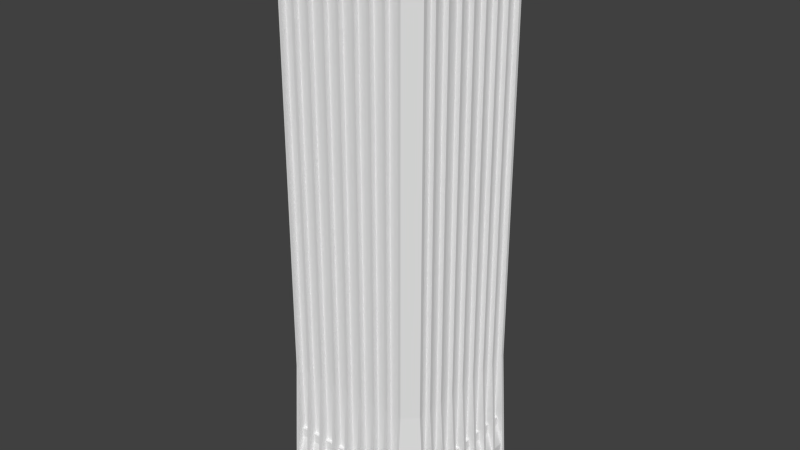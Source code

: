 # Source: wells_fargo.blend  (saved by Blender 2.76.0; exported with 4.5.12 LTS)
import bpy
from mathutils import Matrix  # noqa: F401  (used for matrix-valued properties, if any)

bpy.ops.wm.read_factory_settings(use_empty=True)
scene = bpy.context.scene
scene.name = 'Scene'

# ---- collections
col_collection_1 = bpy.data.collections.new('Collection 1'); scene.collection.children.link(col_collection_1)

# ---- world
world_world = bpy.data.worlds.new('World'); scene.world = world_world
world_world.color = (0.05088, 0.05088, 0.05088)
world_world.use_sun_shadow = False
world_world.sun_shadow_jitter_overblur = 0.0
world_world.cycles.sampling_method = 'MANUAL'
world_world.cycles.sample_map_resolution = 256

# ---- meshes
me_cube_001 = bpy.data.meshes.new('Cube.001')
me_cube_001.from_pydata([(22.5, 18.04, 41.4), (22.5, -18.04, 41.4), (18.9, 22.5, 41.4), (22.5, -18.04, 166.0), (-22.5, 18.9, 41.4), (-18.9, 22.5, 41.4), (22.5, 18.04, 166.0), (25.0, -18.05, -1.0), (25.0, 18.05, -1.0), (22.5, -18.9, 166.0), (25.0, -18.91, -1.0), (18.9, 22.5, 166.0), (-25.0, 18.96, -1.0), (-18.91, 25.0, -1.0), (-18.9, 22.5, 166.0), (-22.5, 18.9, 166.0), (22.5, 18.9, 166.0), (25.0, 18.91, -1.0), (18.96, 25.0, -1.0), (22.5, 18.9, 41.4), (18.91, 25.0, -1.0), (18.9, 22.5, 41.4), (22.5, -18.9, 41.4), (18.9, 22.5, 166.0), (-18.05, 25.0, -1.0), (18.05, 25.0, -1.0), (-18.04, 22.5, 166.0), (18.04, 22.5, 166.0), (18.04, 22.5, 41.4), (-18.04, 22.5, 41.4), (0.3937, 22.5, 41.4), (0.4068, 25.0, -1.0), (0.3937, 22.5, 166.0), (-0.4542, 25.0, -1.0), (-0.4667, 22.5, 166.0), (-0.4667, 22.5, 41.4), (9.973, 22.5, 41.4), (9.987, 25.0, -1.0), (9.973, 22.5, 166.0), (9.126, 25.0, -1.0), (9.113, 22.5, 166.0), (9.113, 22.5, 41.4), (-9.013, 22.5, 41.4), (-9.0, 25.0, -1.0), (-9.013, 22.5, 166.0), (-9.861, 25.0, -1.0), (-9.873, 22.5, 166.0), (-9.873, 22.5, 41.4), (-14.36, 22.5, 41.4), (-14.37, 25.0, -1.0), (-14.36, 22.5, 166.0), (-13.51, 25.0, -1.0), (-13.5, 22.5, 166.0), (-13.5, 22.5, 41.4), (5.045, 22.5, 41.4), (5.058, 25.0, -1.0), (5.045, 22.5, 166.0), (4.197, 25.0, -1.0), (4.185, 22.5, 166.0), (4.185, 22.5, 41.4), (14.63, 22.5, 41.4), (14.64, 25.0, -1.0), (14.63, 22.5, 166.0), (13.78, 25.0, -1.0), (13.76, 22.5, 166.0), (13.76, 22.5, 41.4), (-4.361, 22.5, 41.4), (-4.348, 25.0, -1.0), (-4.361, 22.5, 166.0), (-5.209, 25.0, -1.0), (-5.221, 22.5, 166.0), (-5.221, 22.5, 41.4), (-18.05, 22.0, -1.0), (18.05, 22.0, -1.0), (-18.04, 19.5, 166.0), (18.04, 19.5, 166.0), (18.04, 19.5, 41.4), (-18.04, 19.5, 41.4), (0.3937, 19.5, 41.4), (0.4068, 22.0, -1.0), (0.3937, 19.5, 166.0), (-0.4542, 22.0, -1.0), (-0.4667, 19.5, 166.0), (-0.4667, 19.5, 41.4), (9.973, 19.5, 41.4), (9.987, 22.0, -1.0), (9.973, 19.5, 166.0), (9.126, 22.0, -1.0), (9.113, 19.5, 166.0), (9.113, 19.5, 41.4), (-9.013, 19.5, 41.4), (-9.0, 22.0, -1.0), (-9.013, 19.5, 166.0), (-9.861, 22.0, -1.0), (-9.873, 19.5, 166.0), (-9.873, 19.5, 41.4), (-14.36, 19.5, 41.4), (-14.37, 22.0, -1.0), (-14.36, 19.5, 166.0), (-13.51, 22.0, -1.0), (-13.5, 19.5, 166.0), (-13.5, 19.5, 41.4), (5.045, 19.5, 41.4), (5.058, 22.0, -1.0), (5.045, 19.5, 166.0), (4.197, 22.0, -1.0), (4.185, 19.5, 166.0), (4.185, 19.5, 41.4), (14.63, 19.5, 41.4), (14.64, 22.0, -1.0), (14.63, 19.5, 166.0), (13.78, 22.0, -1.0), (13.76, 19.5, 166.0), (13.76, 19.5, 41.4), (-4.361, 19.5, 41.4), (-4.348, 22.0, -1.0), (-4.361, 19.5, 166.0), (-5.209, 22.0, -1.0), (-5.221, 19.5, 166.0), (-5.221, 19.5, 41.4), (-18.04, 21.04, 155.2), (18.04, 21.04, 155.2), (18.04, 21.04, 20.1), (-18.04, 21.04, 20.1), (18.04, 22.01, 20.1), (-18.04, 22.01, 20.1), (18.04, 22.01, 17.34), (-18.04, 22.01, 17.34), (18.04, 23.77, 11.39), (-18.04, 23.77, 11.39), (18.04, 23.77, 7.564), (-18.04, 23.77, 7.564), (18.04, 23.49, 7.564), (-18.04, 23.49, 7.564), (18.04, 23.94, 7.564), (-18.04, 23.94, 7.564), (18.04, 23.94, 4.691), (-18.04, 23.94, 4.691), (18.04, 22.42, 4.691), (-18.04, 22.42, 4.691), (18.04, 22.42, -1.099), (-18.04, 22.42, -1.099), (-18.04, 19.62, 158.2), (18.04, 19.62, 158.2), (-18.04, 19.62, 166.0), (18.04, 19.62, 166.0), (19.63, 19.62, 166.0), (19.21, 19.2, 166.0), (19.21, 19.2, 164.8), (22.5, -0.3937, 41.4), (25.0, -0.4068, -1.0), (22.5, -0.3937, 166.0), (25.0, 0.4542, -1.0), (22.5, 0.4667, 166.0), (22.5, 0.4667, 41.4), (22.5, -9.973, 41.4), (25.0, -9.986, -1.0), (22.5, -9.973, 166.0), (25.0, -9.126, -1.0), (22.5, -9.113, 166.0), (22.5, -9.113, 41.4), (22.5, 9.013, 41.4), (25.0, 9.0, -1.0), (22.5, 9.013, 166.0), (25.0, 9.861, -1.0), (22.5, 9.873, 166.0), (22.5, 9.873, 41.4), (22.5, 14.36, 41.4), (25.0, 14.37, -1.0), (22.5, 14.36, 166.0), (25.0, 13.51, -1.0), (22.5, 13.5, 166.0), (22.5, 13.5, 41.4), (22.5, -5.045, 41.4), (25.0, -5.058, -1.0), (22.5, -5.045, 166.0), (25.0, -4.197, -1.0), (22.5, -4.185, 166.0), (22.5, -4.185, 41.4), (22.5, -14.63, 41.4), (25.0, -14.64, -1.0), (22.5, -14.63, 166.0), (25.0, -13.78, -1.0), (22.5, -13.76, 166.0), (22.5, -13.76, 41.4), (22.5, 4.361, 41.4), (25.0, 4.348, -1.0), (22.5, 4.361, 166.0), (25.0, 5.209, -1.0), (22.5, 5.221, 166.0), (22.5, 5.221, 41.4), (22.0, 18.05, -1.0), (22.0, -18.05, -1.0), (19.5, 18.04, 166.0), (19.5, -18.04, 166.0), (19.5, -18.04, 41.4), (19.5, 18.04, 41.4), (19.5, -0.3937, 41.4), (22.0, -0.4068, -1.0), (19.5, -0.3937, 166.0), (22.0, 0.4542, -1.0), (19.5, 0.4667, 166.0), (19.5, 0.4667, 41.4), (19.5, -9.973, 41.4), (22.0, -9.986, -1.0), (19.5, -9.973, 166.0), (22.0, -9.126, -1.0), (19.5, -9.113, 166.0), (19.5, -9.113, 41.4), (19.5, 9.013, 41.4), (22.0, 9.0, -1.0), (19.5, 9.013, 166.0), (22.0, 9.861, -1.0), (19.5, 9.873, 166.0), (19.5, 9.873, 41.4), (19.5, 14.36, 41.4), (22.0, 14.37, -1.0), (19.5, 14.36, 166.0), (22.0, 13.51, -1.0), (19.5, 13.5, 166.0), (19.5, 13.5, 41.4), (19.5, -5.045, 41.4), (22.0, -5.058, -1.0), (19.5, -5.045, 166.0), (22.0, -4.197, -1.0), (19.5, -4.185, 166.0), (19.5, -4.185, 41.4), (19.5, -14.63, 41.4), (22.0, -14.64, -1.0), (19.5, -14.63, 166.0), (22.0, -13.78, -1.0), (19.5, -13.76, 166.0), (19.5, -13.76, 41.4), (19.5, 4.361, 41.4), (22.0, 4.348, -1.0), (19.5, 4.361, 166.0), (22.0, 5.209, -1.0), (19.5, 5.221, 166.0), (19.5, 5.221, 41.4), (21.04, 18.04, 155.2), (21.04, -18.04, 155.2), (21.04, -18.04, 20.1), (21.04, 18.04, 20.1), (22.01, -18.04, 20.1), (22.01, 18.04, 20.1), (22.01, -18.04, 17.34), (22.01, 18.04, 17.34), (23.77, -18.04, 11.39), (23.77, 18.04, 11.39), (23.77, -18.04, 7.564), (23.77, 18.04, 7.564), (23.49, -18.04, 7.564), (23.49, 18.04, 7.564), (23.94, -18.04, 7.564), (23.94, 18.04, 7.564), (23.94, -18.04, 4.691), (23.94, 18.04, 4.691), (22.42, -18.04, 4.691), (22.42, 18.04, 4.691), (22.42, -18.04, -1.099), (22.42, 18.04, -1.099), (19.62, 18.04, 158.2), (19.62, -18.04, 158.2), (19.62, 18.04, 166.0), (19.62, -18.04, 166.0), (19.62, -19.63, 166.0), (19.2, -19.21, 166.0), (19.2, -19.21, 164.8), (18.04, -22.5, 41.4), (-18.04, -22.5, 41.4), (-18.04, -22.5, 166.0), (18.04, -22.5, 166.0), (-18.05, -25.0, -1.0), (18.05, -25.0, -1.0), (-18.9, -22.5, 166.0), (-18.91, -25.0, -1.0), (22.5, -18.9, 166.0), (18.9, -22.5, 166.0), (18.91, -25.0, -1.0), (25.0, -18.96, -1.0), (18.9, -22.5, 41.4), (22.5, -18.9, 41.4), (-18.9, -22.5, 41.4), (-0.3937, -22.5, 41.4), (-0.4068, -25.0, -1.0), (-0.3937, -22.5, 166.0), (0.4542, -25.0, -1.0), (0.4667, -22.5, 166.0), (0.4667, -22.5, 41.4), (-9.973, -22.5, 41.4), (-9.986, -25.0, -1.0), (-9.973, -22.5, 166.0), (-9.126, -25.0, -1.0), (-9.113, -22.5, 166.0), (-9.113, -22.5, 41.4), (9.013, -22.5, 41.4), (9.0, -25.0, -1.0), (9.013, -22.5, 166.0), (9.861, -25.0, -1.0), (9.873, -22.5, 166.0), (9.873, -22.5, 41.4), (14.36, -22.5, 41.4), (14.37, -25.0, -1.0), (14.36, -22.5, 166.0), (13.51, -25.0, -1.0), (13.5, -22.5, 166.0), (13.5, -22.5, 41.4), (-5.045, -22.5, 41.4), (-5.058, -25.0, -1.0), (-5.045, -22.5, 166.0), (-4.197, -25.0, -1.0), (-4.185, -22.5, 166.0), (-4.185, -22.5, 41.4), (-14.63, -22.5, 41.4), (-14.64, -25.0, -1.0), (-14.63, -22.5, 166.0), (-13.78, -25.0, -1.0), (-13.76, -22.5, 166.0), (-13.76, -22.5, 41.4), (4.361, -22.5, 41.4), (4.348, -25.0, -1.0), (4.361, -22.5, 166.0), (5.209, -25.0, -1.0), (5.221, -22.5, 166.0), (5.221, -22.5, 41.4), (18.05, -22.0, -1.0), (-18.05, -22.0, -1.0), (18.04, -19.5, 166.0), (-18.04, -19.5, 166.0), (-18.04, -19.5, 41.4), (18.04, -19.5, 41.4), (-0.3937, -19.5, 41.4), (-0.4068, -22.0, -1.0), (-0.3937, -19.5, 166.0), (0.4542, -22.0, -1.0), (0.4667, -19.5, 166.0), (0.4667, -19.5, 41.4), (-9.973, -19.5, 41.4), (-9.986, -22.0, -1.0), (-9.973, -19.5, 166.0), (-9.126, -22.0, -1.0), (-9.113, -19.5, 166.0), (-9.113, -19.5, 41.4), (9.013, -19.5, 41.4), (9.0, -22.0, -1.0), (9.013, -19.5, 166.0), (9.861, -22.0, -1.0), (9.873, -19.5, 166.0), (9.873, -19.5, 41.4), (14.36, -19.5, 41.4), (14.37, -22.0, -1.0), (14.36, -19.5, 166.0), (13.51, -22.0, -1.0), (13.5, -19.5, 166.0), (13.5, -19.5, 41.4), (-5.045, -19.5, 41.4), (-5.058, -22.0, -1.0), (-5.045, -19.5, 166.0), (-4.197, -22.0, -1.0), (-4.185, -19.5, 166.0), (-4.185, -19.5, 41.4), (-14.63, -19.5, 41.4), (-14.64, -22.0, -1.0), (-14.63, -19.5, 166.0), (-13.78, -22.0, -1.0), (-13.76, -19.5, 166.0), (-13.76, -19.5, 41.4), (4.361, -19.5, 41.4), (4.348, -22.0, -1.0), (4.361, -19.5, 166.0), (5.209, -22.0, -1.0), (5.221, -19.5, 166.0), (5.221, -19.5, 41.4), (18.04, -21.04, 155.2), (-18.04, -21.04, 155.2), (-18.04, -21.04, 20.1), (18.04, -21.04, 20.1), (-18.04, -22.01, 20.1), (18.04, -22.01, 20.1), (-18.04, -22.01, 17.34), (18.04, -22.01, 17.34), (-18.04, -23.77, 11.39), (18.04, -23.77, 11.39), (-18.04, -23.77, 7.564), (18.04, -23.77, 7.564), (-18.04, -23.49, 7.564), (18.04, -23.49, 7.564), (-18.04, -23.94, 7.564), (18.04, -23.94, 7.564), (-18.04, -23.94, 4.691), (18.04, -23.94, 4.691), (-18.04, -22.42, 4.691), (18.04, -22.42, 4.691), (-18.04, -22.42, -1.099), (18.04, -22.42, -1.099), (18.04, -19.62, 158.2), (-18.04, -19.62, 158.2), (18.04, -19.62, 166.0), (-18.04, -19.62, 166.0), (-19.63, -19.62, 166.0), (-19.21, -19.2, 166.0), (-19.21, -19.2, 164.8), (-22.5, -18.04, 41.4), (-22.5, 18.04, 41.4), (-22.5, 18.04, 166.0), (-22.5, -18.04, 166.0), (-25.0, 18.05, -1.0), (-25.0, -18.05, -1.0), (-22.5, 18.9, 166.0), (-25.0, 18.91, -1.0), (-18.9, -22.5, 166.0), (-22.5, -18.9, 166.0), (-25.0, -18.91, -1.0), (-18.96, -25.0, -1.0), (-22.5, -18.9, 41.4), (-18.9, -22.5, 41.4), (-22.5, 18.9, 41.4), (-22.5, 0.3937, 41.4), (-25.0, 0.4068, -1.0), (-22.5, 0.3937, 166.0), (-25.0, -0.4542, -1.0), (-22.5, -0.4667, 166.0), (-22.5, -0.4667, 41.4), (-22.5, 9.973, 41.4), (-25.0, 9.986, -1.0), (-22.5, 9.973, 166.0), (-25.0, 9.126, -1.0), (-22.5, 9.113, 166.0), (-22.5, 9.113, 41.4), (-22.5, -9.013, 41.4), (-25.0, -9.0, -1.0), (-22.5, -9.013, 166.0), (-25.0, -9.861, -1.0), (-22.5, -9.873, 166.0), (-22.5, -9.873, 41.4), (-22.5, -14.36, 41.4), (-25.0, -14.37, -1.0), (-22.5, -14.36, 166.0), (-25.0, -13.51, -1.0), (-22.5, -13.5, 166.0), (-22.5, -13.5, 41.4), (-22.5, 5.045, 41.4), (-25.0, 5.058, -1.0), (-22.5, 5.045, 166.0), (-25.0, 4.197, -1.0), (-22.5, 4.185, 166.0), (-22.5, 4.185, 41.4), (-22.5, 14.63, 41.4), (-25.0, 14.64, -1.0), (-22.5, 14.63, 166.0), (-25.0, 13.78, -1.0), (-22.5, 13.76, 166.0), (-22.5, 13.76, 41.4), (-22.5, -4.361, 41.4), (-25.0, -4.348, -1.0), (-22.5, -4.361, 166.0), (-25.0, -5.209, -1.0), (-22.5, -5.221, 166.0), (-22.5, -5.221, 41.4), (-22.0, -18.05, -1.0), (-22.0, 18.05, -1.0), (-19.5, -18.04, 166.0), (-19.5, 18.04, 166.0), (-19.5, 18.04, 41.4), (-19.5, -18.04, 41.4), (-19.5, 0.3937, 41.4), (-22.0, 0.4068, -1.0), (-19.5, 0.3937, 166.0), (-22.0, -0.4542, -1.0), (-19.5, -0.4667, 166.0), (-19.5, -0.4667, 41.4), (-19.5, 9.973, 41.4), (-22.0, 9.986, -1.0), (-19.5, 9.973, 166.0), (-22.0, 9.126, -1.0), (-19.5, 9.113, 166.0), (-19.5, 9.113, 41.4), (-19.5, -9.013, 41.4), (-22.0, -9.0, -1.0), (-19.5, -9.013, 166.0), (-22.0, -9.861, -1.0), (-19.5, -9.873, 166.0), (-19.5, -9.873, 41.4), (-19.5, -14.36, 41.4), (-22.0, -14.37, -1.0), (-19.5, -14.36, 166.0), (-22.0, -13.51, -1.0), (-19.5, -13.5, 166.0), (-19.5, -13.5, 41.4), (-19.5, 5.045, 41.4), (-22.0, 5.058, -1.0), (-19.5, 5.045, 166.0), (-22.0, 4.197, -1.0), (-19.5, 4.185, 166.0), (-19.5, 4.185, 41.4), (-19.5, 14.63, 41.4), (-22.0, 14.64, -1.0), (-19.5, 14.63, 166.0), (-22.0, 13.78, -1.0), (-19.5, 13.76, 166.0), (-19.5, 13.76, 41.4), (-19.5, -4.361, 41.4), (-22.0, -4.348, -1.0), (-19.5, -4.361, 166.0), (-22.0, -5.209, -1.0), (-19.5, -5.221, 166.0), (-19.5, -5.221, 41.4), (-21.04, -18.04, 155.2), (-21.04, 18.04, 155.2), (-21.04, 18.04, 20.1), (-21.04, -18.04, 20.1), (-22.01, 18.04, 20.1), (-22.01, -18.04, 20.1), (-22.01, 18.04, 17.34), (-22.01, -18.04, 17.34), (-23.77, 18.04, 11.39), (-23.77, -18.04, 11.39), (-23.77, 18.04, 7.564), (-23.77, -18.04, 7.564), (-23.49, 18.04, 7.564), (-23.49, -18.04, 7.564), (-23.94, 18.04, 7.564), (-23.94, -18.04, 7.564), (-23.94, 18.04, 4.691), (-23.94, -18.04, 4.691), (-22.42, 18.04, 4.691), (-22.42, -18.04, 4.691), (-22.42, 18.04, -1.099), (-22.42, -18.04, -1.099), (-19.62, -18.04, 158.2), (-19.62, 18.04, 158.2), (-19.62, -18.04, 166.0), (-19.62, 18.04, 166.0), (-19.62, 19.63, 166.0), (-19.2, 19.21, 166.0), (-19.2, 19.21, 164.8), (-2.876, -12.3, 164.5), (-2.876, -12.3, 167.4), (-2.876, 11.98, 164.5), (-2.876, 11.98, 167.4), (12.12, -12.3, 164.5), (12.12, -12.3, 167.4), (12.12, 11.98, 164.5), (12.12, 11.98, 167.4)], [], [(35, 30, 31, 33), (165, 163, 161, 166), (166, 161, 162, 164), (28, 2, 20, 25), (159, 157, 155, 160), (153, 151, 149, 154), (5, 13, 12, 4), (19, 0, 8, 17), (160, 155, 156, 158), (16, 6, 0, 19), (3, 9, 22, 1), (16, 19, 21, 11), (14, 5, 4, 15), (19, 17, 18, 21), (1, 22, 10, 7), (27, 23, 2, 28), (154, 149, 150, 152), (14, 26, 29, 5), (41, 36, 37, 39), (5, 29, 24, 13), (34, 32, 30, 35), (40, 38, 36, 41), (47, 42, 43, 45), (46, 44, 42, 47), (59, 54, 55, 57), (50, 52, 53, 48), (65, 60, 61, 63), (48, 53, 51, 49), (58, 56, 54, 59), (64, 62, 60, 65), (71, 66, 67, 69), (70, 68, 66, 71), (40, 41, 89, 88), (29, 26, 74, 77), (41, 39, 87, 89), (64, 65, 113, 112), (27, 28, 76, 75), (43, 42, 90, 91), (65, 63, 111, 113), (24, 29, 77, 72), (54, 56, 104, 102), (67, 66, 114, 115), (28, 25, 73, 76), (53, 52, 100, 101), (42, 44, 92, 90), (51, 53, 101, 99), (66, 68, 116, 114), (34, 35, 83, 82), (46, 47, 95, 94), (35, 33, 81, 83), (58, 59, 107, 106), (47, 45, 93, 95), (70, 71, 119, 118), (37, 36, 84, 85), (59, 57, 105, 107), (31, 30, 78, 79), (50, 48, 96, 98), (71, 69, 117, 119), (61, 60, 108, 109), (48, 49, 97, 96), (36, 38, 86, 84), (60, 62, 110, 108), (49, 51, 99, 97), (30, 32, 80, 78), (55, 54, 102, 103), (123, 120, 121, 122), (123, 125, 124, 122), (125, 124, 126, 127), (127, 126, 128, 129), (129, 128, 130, 131), (132, 133, 135, 134), (134, 136, 137, 135), (136, 138, 139, 137), (138, 140, 141, 139), (121, 120, 142, 143), (143, 142, 144, 145), (62, 64, 112, 110), (38, 40, 88, 86), (58, 106, 104, 56), (32, 34, 82, 80), (70, 118, 116, 68), (46, 94, 92, 44), (50, 98, 100, 52), (535, 401, 267, 148), (270, 405, 411, 274), (178, 173, 174, 176), (169, 171, 172, 167), (184, 179, 180, 182), (167, 172, 170, 168), (177, 175, 173, 178), (183, 181, 179, 184), (190, 185, 186, 188), (189, 187, 185, 190), (159, 160, 208, 207), (0, 6, 193, 196), (160, 158, 206, 208), (183, 184, 232, 231), (3, 1, 195, 194), (162, 161, 209, 210), (184, 182, 230, 232), (8, 0, 196, 191), (173, 175, 223, 221), (186, 185, 233, 234), (1, 7, 192, 195), (172, 171, 219, 220), (161, 163, 211, 209), (170, 172, 220, 218), (185, 187, 235, 233), (153, 154, 202, 201), (165, 166, 214, 213), (154, 152, 200, 202), (177, 178, 226, 225), (166, 164, 212, 214), (189, 190, 238, 237), (156, 155, 203, 204), (178, 176, 224, 226), (150, 149, 197, 198), (169, 167, 215, 217), (190, 188, 236, 238), (180, 179, 227, 228), (167, 168, 216, 215), (155, 157, 205, 203), (179, 181, 229, 227), (168, 170, 218, 216), (149, 151, 199, 197), (174, 173, 221, 222), (242, 239, 240, 241), (242, 244, 243, 241), (244, 243, 245, 246), (246, 245, 247, 248), (248, 247, 249, 250), (251, 252, 254, 253), (253, 255, 256, 254), (255, 257, 258, 256), (257, 259, 260, 258), (240, 239, 261, 262), (262, 261, 263, 264), (181, 183, 231, 229), (157, 159, 207, 205), (177, 225, 223, 175), (151, 153, 201, 199), (189, 237, 235, 187), (165, 213, 211, 163), (169, 217, 219, 171), (147, 534, 535, 148), (146, 533, 534, 147), (299, 297, 295, 300), (300, 295, 296, 298), (293, 291, 289, 294), (287, 285, 283, 288), (280, 268, 273, 278), (294, 289, 290, 292), (277, 271, 268, 280), (270, 274, 282, 269), (277, 280, 281, 276), (280, 278, 279, 281), (269, 282, 275, 272), (288, 283, 284, 286), (312, 307, 308, 310), (303, 305, 306, 301), (318, 313, 314, 316), (301, 306, 304, 302), (311, 309, 307, 312), (317, 315, 313, 318), (324, 319, 320, 322), (323, 321, 319, 324), (293, 294, 342, 341), (268, 271, 327, 330), (294, 292, 340, 342), (317, 318, 366, 365), (270, 269, 329, 328), (296, 295, 343, 344), (318, 316, 364, 366), (273, 268, 330, 325), (307, 309, 357, 355), (320, 319, 367, 368), (269, 272, 326, 329), (306, 305, 353, 354), (295, 297, 345, 343), (304, 306, 354, 352), (319, 321, 369, 367), (287, 288, 336, 335), (299, 300, 348, 347), (288, 286, 334, 336), (311, 312, 360, 359), (300, 298, 346, 348), (323, 324, 372, 371), (290, 289, 337, 338), (312, 310, 358, 360), (284, 283, 331, 332), (303, 301, 349, 351), (324, 322, 370, 372), (314, 313, 361, 362), (301, 302, 350, 349), (289, 291, 339, 337), (313, 315, 363, 361), (302, 304, 352, 350), (283, 285, 333, 331), (308, 307, 355, 356), (376, 373, 374, 375), (376, 378, 377, 375), (378, 377, 379, 380), (380, 379, 381, 382), (382, 381, 383, 384), (385, 386, 388, 387), (387, 389, 390, 388), (389, 391, 392, 390), (391, 393, 394, 392), (374, 373, 395, 396), (396, 395, 397, 398), (315, 317, 365, 363), (291, 293, 341, 339), (311, 359, 357, 309), (285, 287, 335, 333), (323, 371, 369, 321), (299, 347, 345, 297), (303, 351, 353, 305), (399, 265, 266, 400), (400, 266, 267, 401), (433, 431, 429, 434), (434, 429, 430, 432), (427, 425, 423, 428), (421, 419, 417, 422), (414, 402, 407, 412), (428, 423, 424, 426), (411, 405, 402, 414), (404, 408, 416, 403), (411, 414, 415, 410), (414, 412, 413, 415), (403, 416, 409, 406), (422, 417, 418, 420), (446, 441, 442, 444), (437, 439, 440, 435), (452, 447, 448, 450), (435, 440, 438, 436), (445, 443, 441, 446), (451, 449, 447, 452), (458, 453, 454, 456), (457, 455, 453, 458), (427, 428, 476, 475), (402, 405, 461, 464), (428, 426, 474, 476), (451, 452, 500, 499), (404, 403, 463, 462), (430, 429, 477, 478), (452, 450, 498, 500), (407, 402, 464, 459), (441, 443, 491, 489), (454, 453, 501, 502), (403, 406, 460, 463), (440, 439, 487, 488), (429, 431, 479, 477), (438, 440, 488, 486), (453, 455, 503, 501), (421, 422, 470, 469), (433, 434, 482, 481), (422, 420, 468, 470), (445, 446, 494, 493), (434, 432, 480, 482), (457, 458, 506, 505), (424, 423, 471, 472), (446, 444, 492, 494), (418, 417, 465, 466), (437, 435, 483, 485), (458, 456, 504, 506), (448, 447, 495, 496), (435, 436, 484, 483), (423, 425, 473, 471), (447, 449, 497, 495), (436, 438, 486, 484), (417, 419, 467, 465), (442, 441, 489, 490), (510, 507, 508, 509), (510, 512, 511, 509), (512, 511, 513, 514), (514, 513, 515, 516), (516, 515, 517, 518), (519, 520, 522, 521), (521, 523, 524, 522), (523, 525, 526, 524), (525, 527, 528, 526), (508, 507, 529, 530), (530, 529, 531, 532), (449, 451, 499, 497), (425, 427, 475, 473), (445, 493, 491, 443), (419, 421, 469, 467), (457, 505, 503, 455), (433, 481, 479, 431), (437, 485, 487, 439), (533, 399, 400, 534), (534, 400, 401, 535), (266, 147, 148, 267), (265, 146, 147, 266), (328, 461, 405, 270), (14, 408, 404, 26), (26, 404, 462, 74), (16, 23, 27, 6), (75, 193, 6, 27), (3, 271, 277, 9), (194, 327, 271, 3), (537, 539, 538, 536), (539, 543, 542, 538), (543, 541, 540, 542), (541, 537, 536, 540), (541, 543, 539, 537)])
me_cube_001.use_remesh_preserve_volume = False
me_cube_001.use_remesh_preserve_attributes = False
me_cube_001.use_mirror_vertex_groups = False
me_cube_001.update()

# ---- objects
ob_cube = bpy.data.objects.new('Cube', me_cube_001)

# ---- transforms, parenting, visibility, modifiers, constraints
ob_cube.location = (0.0, 0.0, 0.0)
ob_cube.lineart.crease_threshold = 0.0

# ---- collection membership
col_collection_1.objects.link(ob_cube)

# ---- scene / render settings (as saved in the file)
scene.frame_start = 1; scene.frame_end = 250; scene.frame_set(1)
scene.render.engine = 'BLENDER_EEVEE_NEXT'
scene.render.resolution_percentage = 50
scene.render.dither_intensity = 0.0
scene.cycles.use_denoising = False
scene.cycles.samples = 10
scene.cycles.sampling_pattern = 'TABULATED_SOBOL'
scene.cycles.light_sampling_threshold = 0.0
scene.cycles.use_adaptive_sampling = False
scene.cycles.use_light_tree = False
scene.cycles.blur_glossy = 0.0
scene.cycles.pixel_filter_type = 'GAUSSIAN'
scene.cycles.sample_clamp_indirect = 0.0
scene.view_settings.view_transform = 'Standard'
bpy.context.view_layer.update()

# ---- added for rendering (the .blend has no active camera and no usable light): camera, sun
cam_auto = bpy.data.cameras.new('AutoCamera')
cam_auto.lens = 50.0
cam_auto.sensor_width = 36.0
cam_auto.clip_end = 2966.9
ob_auto_camera = bpy.data.objects.new('AutoCamera', cam_auto)
scene.collection.objects.link(ob_auto_camera)
ob_auto_camera.location = (169.055, -202.866, 218.385)
ob_auto_camera.rotation_euler = (1.09748, -7.21219e-08, 0.694738)
scene.camera = ob_auto_camera
light_auto_sun = bpy.data.lights.new('AutoSun', 'SUN')
light_auto_sun.energy = 3.0
light_auto_sun.angle = 0.0523599
ob_auto_sun = bpy.data.objects.new('AutoSun', light_auto_sun)
scene.collection.objects.link(ob_auto_sun)
ob_auto_sun.rotation_euler = (0.872665, 0.174533, 0.523599)
bpy.context.view_layer.update()
